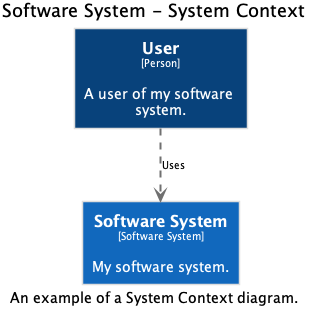

The diagram above was rendered by PlantUML. Its source (embedded in the PNG):
@startuml(id=SystemContext)
title Software System - System Context
caption An example of a System Context diagram.

skinparam {
  shadowing false
  arrowFontSize 10
  defaultTextAlignment center
  wrapWidth 200
  maxMessageSize 100
}
hide stereotype
top to bottom direction
skinparam rectangle<<1>> {
  BackgroundColor #08427b
  FontColor #ffffff
  BorderColor #dddddd
}
skinparam rectangle<<2>> {
  BackgroundColor #1168bd
  FontColor #ffffff
  BorderColor #dddddd
}
rectangle "==User\n<size:10>[Person]</size>\n\nA user of my software system." <<1>> as 1
rectangle "==Software System\n<size:10>[Software System]</size>\n\nMy software system." <<2>> as 2
1 .[#707070,thickness=2].> 2 : "Uses"
@enduml